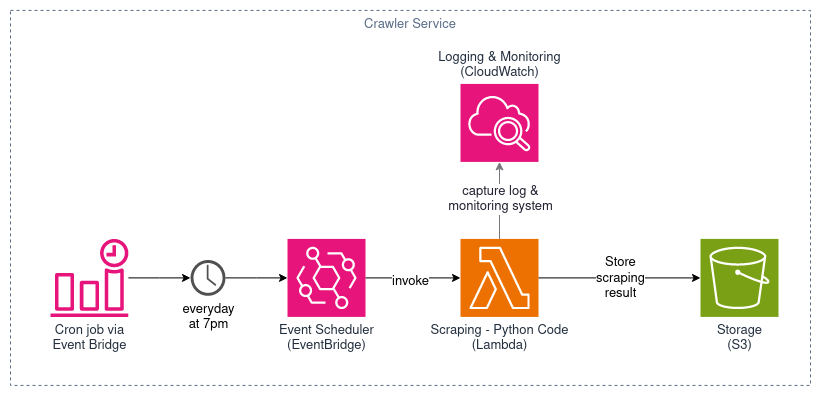

The diagram above was exported from draw.io. Its source (the exported page's mxGraphModel, read from the mxfile embedded in the PNG):
<mxGraphModel dx="1774" dy="1486" grid="1" gridSize="10" guides="1" tooltips="1" connect="1" arrows="1" fold="1" page="1" pageScale="1" pageWidth="850" pageHeight="1100" math="0" shadow="0">
  <root>
    <mxCell id="0" />
    <mxCell id="1" parent="0" />
    <mxCell id="2" value="Crawler Service" style="fillColor=none;strokeColor=#5A6C86;dashed=1;verticalAlign=top;fontStyle=0;fontColor=#5A6C86;whiteSpace=wrap;html=1;" vertex="1" parent="1">
      <mxGeometry x="815" y="94.91" width="800" height="375" as="geometry" />
    </mxCell>
    <mxCell id="3" style="edgeStyle=orthogonalEdgeStyle;rounded=0;orthogonalLoop=1;jettySize=auto;html=1;strokeColor=#77767b;" edge="1" source="5" target="16" parent="1">
      <mxGeometry relative="1" as="geometry" />
    </mxCell>
    <mxCell id="4" value="&lt;font color=&quot;#241f31&quot;&gt;capture log &amp;amp;&lt;br&gt;monitoring system&lt;/font&gt;" style="edgeLabel;html=1;align=center;verticalAlign=middle;resizable=0;points=[];" vertex="1" connectable="0" parent="3">
      <mxGeometry x="-0.0197" relative="1" as="geometry">
        <mxPoint y="-2" as="offset" />
      </mxGeometry>
    </mxCell>
    <mxCell id="5" value="Scraping - Python Code&lt;br&gt;(Lambda)" style="sketch=0;points=[[0,0,0],[0.25,0,0],[0.5,0,0],[0.75,0,0],[1,0,0],[0,1,0],[0.25,1,0],[0.5,1,0],[0.75,1,0],[1,1,0],[0,0.25,0],[0,0.5,0],[0,0.75,0],[1,0.25,0],[1,0.5,0],[1,0.75,0]];outlineConnect=0;fontColor=#232F3E;fillColor=#ED7100;strokeColor=#ffffff;dashed=0;verticalLabelPosition=bottom;verticalAlign=top;align=center;html=1;fontSize=12;fontStyle=0;aspect=fixed;shape=mxgraph.aws4.resourceIcon;resIcon=mxgraph.aws4.lambda;" vertex="1" parent="1">
      <mxGeometry x="1265" y="323.4089473684211" width="78" height="78" as="geometry" />
    </mxCell>
    <mxCell id="6" value="Storage&lt;br&gt;(S3)" style="sketch=0;points=[[0,0,0],[0.25,0,0],[0.5,0,0],[0.75,0,0],[1,0,0],[0,1,0],[0.25,1,0],[0.5,1,0],[0.75,1,0],[1,1,0],[0,0.25,0],[0,0.5,0],[0,0.75,0],[1,0.25,0],[1,0.5,0],[1,0.75,0]];outlineConnect=0;fontColor=#232F3E;fillColor=#7AA116;strokeColor=#ffffff;dashed=0;verticalLabelPosition=bottom;verticalAlign=top;align=center;html=1;fontSize=12;fontStyle=0;aspect=fixed;shape=mxgraph.aws4.resourceIcon;resIcon=mxgraph.aws4.s3;labelPosition=center;" vertex="1" parent="1">
      <mxGeometry x="1505" y="323.4089473684211" width="78" height="78" as="geometry" />
    </mxCell>
    <mxCell id="7" value="Event Scheduler&lt;br&gt;(EventBridge)" style="sketch=0;points=[[0,0,0],[0.25,0,0],[0.5,0,0],[0.75,0,0],[1,0,0],[0,1,0],[0.25,1,0],[0.5,1,0],[0.75,1,0],[1,1,0],[0,0.25,0],[0,0.5,0],[0,0.75,0],[1,0.25,0],[1,0.5,0],[1,0.75,0]];outlineConnect=0;fontColor=#232F3E;fillColor=#E7157B;strokeColor=#ffffff;dashed=0;verticalLabelPosition=bottom;verticalAlign=top;align=center;html=1;fontSize=12;fontStyle=0;aspect=fixed;shape=mxgraph.aws4.resourceIcon;resIcon=mxgraph.aws4.eventbridge;" vertex="1" parent="1">
      <mxGeometry x="1092" y="323.4089473684211" width="78" height="78" as="geometry" />
    </mxCell>
    <mxCell id="8" style="edgeStyle=orthogonalEdgeStyle;rounded=0;orthogonalLoop=1;jettySize=auto;html=1;" edge="1" source="9" target="10" parent="1">
      <mxGeometry relative="1" as="geometry" />
    </mxCell>
    <mxCell id="9" value="Cron job via &lt;br&gt;Event Bridge" style="sketch=0;outlineConnect=0;fontColor=#232F3E;gradientColor=none;fillColor=#E7157B;strokeColor=none;dashed=0;verticalLabelPosition=bottom;verticalAlign=top;align=center;html=1;fontSize=12;fontStyle=0;aspect=fixed;pointerEvents=1;shape=mxgraph.aws4.event_time_based;" vertex="1" parent="1">
      <mxGeometry x="855" y="323.4089473684211" width="78" height="78" as="geometry" />
    </mxCell>
    <mxCell id="10" value="everyday&lt;br&gt;at 7pm" style="sketch=0;pointerEvents=1;shadow=0;dashed=0;html=1;strokeColor=none;fillColor=#505050;labelPosition=center;verticalLabelPosition=bottom;verticalAlign=top;outlineConnect=0;align=center;shape=mxgraph.office.concepts.clock;" vertex="1" parent="1">
      <mxGeometry x="995" y="344.44473684210527" width="35" height="35.92105263157895" as="geometry" />
    </mxCell>
    <mxCell id="11" style="edgeStyle=orthogonalEdgeStyle;rounded=0;orthogonalLoop=1;jettySize=auto;html=1;entryX=0;entryY=0.5;entryDx=0;entryDy=0;entryPerimeter=0;" edge="1" source="7" target="5" parent="1">
      <mxGeometry relative="1" as="geometry" />
    </mxCell>
    <mxCell id="12" value="invoke" style="edgeLabel;html=1;align=center;verticalAlign=middle;resizable=0;points=[];" vertex="1" connectable="0" parent="11">
      <mxGeometry x="-0.0647" y="-3" relative="1" as="geometry">
        <mxPoint as="offset" />
      </mxGeometry>
    </mxCell>
    <mxCell id="13" style="edgeStyle=orthogonalEdgeStyle;rounded=0;orthogonalLoop=1;jettySize=auto;html=1;entryX=0;entryY=0.5;entryDx=0;entryDy=0;entryPerimeter=0;" edge="1" source="10" target="7" parent="1">
      <mxGeometry relative="1" as="geometry" />
    </mxCell>
    <mxCell id="14" style="edgeStyle=orthogonalEdgeStyle;rounded=0;orthogonalLoop=1;jettySize=auto;html=1;entryX=0;entryY=0.5;entryDx=0;entryDy=0;entryPerimeter=0;" edge="1" source="5" target="6" parent="1">
      <mxGeometry relative="1" as="geometry" />
    </mxCell>
    <mxCell id="15" value="Store &lt;br&gt;scraping &lt;br&gt; result" style="edgeLabel;html=1;align=center;verticalAlign=middle;resizable=0;points=[];" vertex="1" connectable="0" parent="14">
      <mxGeometry x="0.1926" y="-3" relative="1" as="geometry">
        <mxPoint x="-15" y="-3" as="offset" />
      </mxGeometry>
    </mxCell>
    <mxCell id="16" value="Logging &amp;amp; Monitoring&lt;br&gt;(CloudWatch)" style="sketch=0;points=[[0,0,0],[0.25,0,0],[0.5,0,0],[0.75,0,0],[1,0,0],[0,1,0],[0.25,1,0],[0.5,1,0],[0.75,1,0],[1,1,0],[0,0.25,0],[0,0.5,0],[0,0.75,0],[1,0.25,0],[1,0.5,0],[1,0.75,0]];points=[[0,0,0],[0.25,0,0],[0.5,0,0],[0.75,0,0],[1,0,0],[0,1,0],[0.25,1,0],[0.5,1,0],[0.75,1,0],[1,1,0],[0,0.25,0],[0,0.5,0],[0,0.75,0],[1,0.25,0],[1,0.5,0],[1,0.75,0]];outlineConnect=0;fontColor=#232F3E;fillColor=#E7157B;strokeColor=#ffffff;dashed=0;verticalLabelPosition=top;verticalAlign=bottom;align=center;html=1;fontSize=12;fontStyle=0;aspect=fixed;shape=mxgraph.aws4.resourceIcon;resIcon=mxgraph.aws4.cloudwatch_2;labelPosition=center;" vertex="1" parent="1">
      <mxGeometry x="1265" y="168.40578947368428" width="78" height="78" as="geometry" />
    </mxCell>
  </root>
</mxGraphModel>